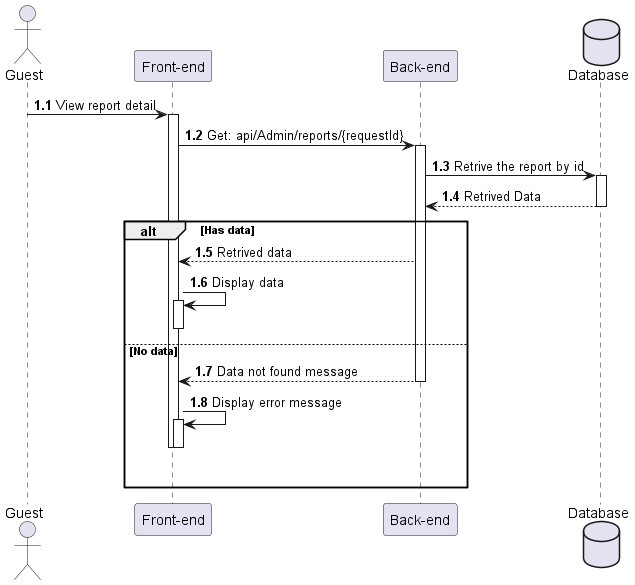

The diagram above was rendered by PlantUML. Its source (embedded in the PNG):
@startuml ViewReportDetail

actor Guest as user
participant "Front-end" as client
participant "Back-end" as server 
database "Database" as db

autonumber 1.1 "<b>0:"

user -> client++ : View report detail
client -> server++ : Get: api/Admin/reports/{requestId}
server -> db++ : Retrive the report by id
db --> server : Retrived Data
deactivate

alt Has data
    server --> client : Retrived data
    client -> client++ : Display data
    deactivate

else No data
    server --> client : Data not found message
    deactivate
    client -> client++ : Display error message 
    deactivate
    deactivate
    |||
end 
@enduml